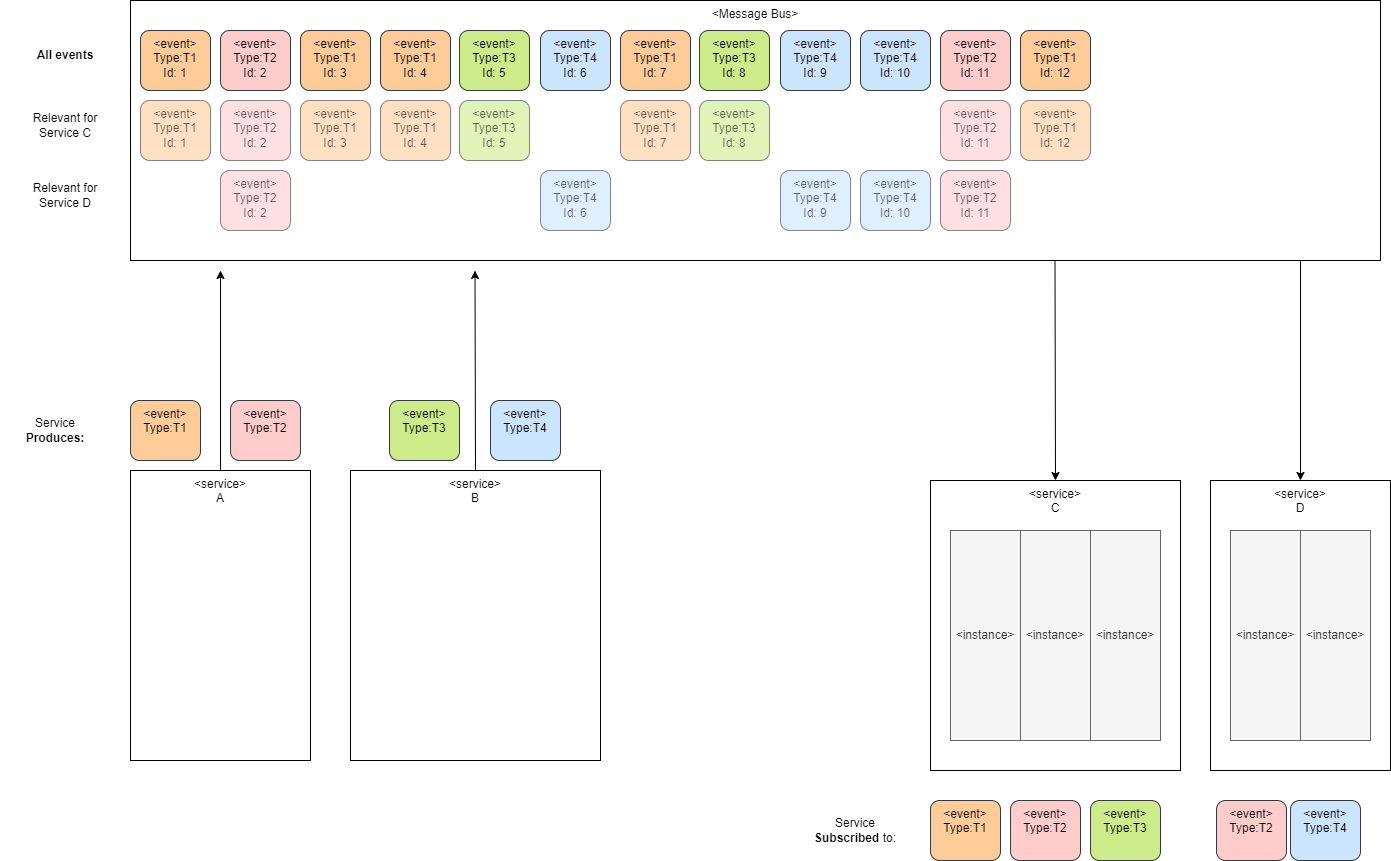

The diagram above was exported from draw.io. Its source (the exported page's mxGraphModel, read from the mxfile embedded in the PNG):
<mxGraphModel dx="2853" dy="2512" grid="1" gridSize="10" guides="1" tooltips="1" connect="1" arrows="1" fold="1" page="1" pageScale="1" pageWidth="827" pageHeight="1169" background="#ffffff" math="0" shadow="0">
  <root>
    <mxCell id="0" />
    <mxCell id="1" parent="0" />
    <mxCell id="jKxlIugZricNWLb47vYU-19" style="rounded=0;orthogonalLoop=1;jettySize=auto;html=1;" edge="1" parent="1" source="jKxlIugZricNWLb47vYU-6">
      <mxGeometry relative="1" as="geometry">
        <mxPoint x="210" y="70" as="targetPoint" />
      </mxGeometry>
    </mxCell>
    <mxCell id="jKxlIugZricNWLb47vYU-6" value="&amp;lt;service&amp;gt;&lt;br&gt;A" style="rounded=0;whiteSpace=wrap;html=1;verticalAlign=top;" vertex="1" parent="1">
      <mxGeometry x="120" y="270" width="180" height="290" as="geometry" />
    </mxCell>
    <mxCell id="jKxlIugZricNWLb47vYU-7" value="&amp;lt;service&amp;gt;&lt;br&gt;B" style="rounded=0;whiteSpace=wrap;html=1;verticalAlign=top;" vertex="1" parent="1">
      <mxGeometry x="340" y="270" width="250" height="290" as="geometry" />
    </mxCell>
    <mxCell id="jKxlIugZricNWLb47vYU-11" value="&amp;lt;service&amp;gt;&lt;br&gt;C" style="rounded=0;whiteSpace=wrap;html=1;verticalAlign=top;" vertex="1" parent="1">
      <mxGeometry x="920" y="280" width="250" height="290" as="geometry" />
    </mxCell>
    <mxCell id="jKxlIugZricNWLb47vYU-12" value="&amp;lt;instance&amp;gt;" style="rounded=0;whiteSpace=wrap;html=1;fillColor=#f5f5f5;strokeColor=#666666;fontColor=#333333;" vertex="1" parent="1">
      <mxGeometry x="940" y="330" width="70" height="210" as="geometry" />
    </mxCell>
    <mxCell id="jKxlIugZricNWLb47vYU-13" value="&amp;lt;instance&amp;gt;" style="rounded=0;whiteSpace=wrap;html=1;fillColor=#f5f5f5;strokeColor=#666666;fontColor=#333333;" vertex="1" parent="1">
      <mxGeometry x="1010" y="330" width="70" height="210" as="geometry" />
    </mxCell>
    <mxCell id="jKxlIugZricNWLb47vYU-14" value="&amp;lt;instance&amp;gt;" style="rounded=0;whiteSpace=wrap;html=1;fillColor=#f5f5f5;strokeColor=#666666;fontColor=#333333;" vertex="1" parent="1">
      <mxGeometry x="1080" y="330" width="70" height="210" as="geometry" />
    </mxCell>
    <mxCell id="jKxlIugZricNWLb47vYU-15" value="&amp;lt;service&amp;gt;&lt;br&gt;D" style="rounded=0;whiteSpace=wrap;html=1;verticalAlign=top;" vertex="1" parent="1">
      <mxGeometry x="1200" y="280" width="180" height="290" as="geometry" />
    </mxCell>
    <mxCell id="jKxlIugZricNWLb47vYU-16" value="&amp;lt;instance&amp;gt;" style="rounded=0;whiteSpace=wrap;html=1;fillColor=#f5f5f5;strokeColor=#666666;fontColor=#333333;" vertex="1" parent="1">
      <mxGeometry x="1220" y="330" width="70" height="210" as="geometry" />
    </mxCell>
    <mxCell id="jKxlIugZricNWLb47vYU-17" value="&amp;lt;instance&amp;gt;" style="rounded=0;whiteSpace=wrap;html=1;fillColor=#f5f5f5;strokeColor=#666666;fontColor=#333333;" vertex="1" parent="1">
      <mxGeometry x="1290" y="330" width="70" height="210" as="geometry" />
    </mxCell>
    <mxCell id="jKxlIugZricNWLb47vYU-18" value="&amp;lt;Message Bus&amp;gt;" style="rounded=0;whiteSpace=wrap;html=1;verticalAlign=top;" vertex="1" parent="1">
      <mxGeometry x="120" y="-200" width="1250" height="260" as="geometry" />
    </mxCell>
    <mxCell id="jKxlIugZricNWLb47vYU-20" style="rounded=0;orthogonalLoop=1;jettySize=auto;html=1;exitX=0.5;exitY=0;exitDx=0;exitDy=0;" edge="1" parent="1" source="jKxlIugZricNWLb47vYU-7">
      <mxGeometry relative="1" as="geometry">
        <mxPoint x="464.5" y="70" as="targetPoint" />
        <mxPoint x="464.5" y="230" as="sourcePoint" />
      </mxGeometry>
    </mxCell>
    <mxCell id="jKxlIugZricNWLb47vYU-21" style="rounded=0;orthogonalLoop=1;jettySize=auto;html=1;entryX=0.5;entryY=0;entryDx=0;entryDy=0;" edge="1" parent="1" target="jKxlIugZricNWLb47vYU-11">
      <mxGeometry relative="1" as="geometry">
        <mxPoint x="1044.5" y="220" as="targetPoint" />
        <mxPoint x="1044.5" y="60" as="sourcePoint" />
      </mxGeometry>
    </mxCell>
    <mxCell id="jKxlIugZricNWLb47vYU-22" style="rounded=0;orthogonalLoop=1;jettySize=auto;html=1;entryX=0.5;entryY=0;entryDx=0;entryDy=0;" edge="1" parent="1" target="jKxlIugZricNWLb47vYU-15">
      <mxGeometry relative="1" as="geometry">
        <mxPoint x="1290" y="220" as="targetPoint" />
        <mxPoint x="1290" y="60" as="sourcePoint" />
      </mxGeometry>
    </mxCell>
    <mxCell id="jKxlIugZricNWLb47vYU-24" value="&amp;lt;event&amp;gt;&lt;br&gt;Type:T1" style="rounded=1;whiteSpace=wrap;html=1;verticalAlign=top;fillColor=#ffcc99;strokeColor=#36393d;" vertex="1" parent="1">
      <mxGeometry x="120" y="200" width="70" height="60" as="geometry" />
    </mxCell>
    <mxCell id="jKxlIugZricNWLb47vYU-25" value="&amp;lt;event&amp;gt;&lt;br&gt;Type:T3" style="rounded=1;whiteSpace=wrap;html=1;verticalAlign=top;fillColor=#cdeb8b;strokeColor=#36393d;" vertex="1" parent="1">
      <mxGeometry x="379" y="200" width="70" height="60" as="geometry" />
    </mxCell>
    <mxCell id="jKxlIugZricNWLb47vYU-27" value="&amp;lt;event&amp;gt;&lt;br&gt;Type:T2" style="rounded=1;whiteSpace=wrap;html=1;verticalAlign=top;fillColor=#ffcccc;strokeColor=#36393d;" vertex="1" parent="1">
      <mxGeometry x="220" y="200" width="70" height="60" as="geometry" />
    </mxCell>
    <mxCell id="jKxlIugZricNWLb47vYU-28" value="&amp;lt;event&amp;gt;&lt;br&gt;Type:T4" style="rounded=1;whiteSpace=wrap;html=1;verticalAlign=top;fillColor=#cce5ff;strokeColor=#36393d;" vertex="1" parent="1">
      <mxGeometry x="480" y="200" width="70" height="60" as="geometry" />
    </mxCell>
    <mxCell id="jKxlIugZricNWLb47vYU-29" value="&amp;lt;event&amp;gt;&lt;br&gt;Type:T4" style="rounded=1;whiteSpace=wrap;html=1;verticalAlign=top;fillColor=#cce5ff;strokeColor=#36393d;" vertex="1" parent="1">
      <mxGeometry x="1280" y="600" width="70" height="60" as="geometry" />
    </mxCell>
    <mxCell id="jKxlIugZricNWLb47vYU-30" value="&amp;lt;event&amp;gt;&lt;br&gt;Type:T1" style="rounded=1;whiteSpace=wrap;html=1;verticalAlign=top;fillColor=#ffcc99;strokeColor=#36393d;" vertex="1" parent="1">
      <mxGeometry x="920" y="600" width="70" height="60" as="geometry" />
    </mxCell>
    <mxCell id="jKxlIugZricNWLb47vYU-31" value="&amp;lt;event&amp;gt;&lt;br&gt;Type:T3" style="rounded=1;whiteSpace=wrap;html=1;verticalAlign=top;fillColor=#cdeb8b;strokeColor=#36393d;" vertex="1" parent="1">
      <mxGeometry x="1080" y="600" width="70" height="60" as="geometry" />
    </mxCell>
    <mxCell id="jKxlIugZricNWLb47vYU-34" value="&amp;lt;event&amp;gt;&lt;br&gt;Type:T2" style="rounded=1;whiteSpace=wrap;html=1;verticalAlign=top;fillColor=#ffcccc;strokeColor=#36393d;" vertex="1" parent="1">
      <mxGeometry x="1206" y="600" width="70" height="60" as="geometry" />
    </mxCell>
    <mxCell id="jKxlIugZricNWLb47vYU-35" value="&amp;lt;event&amp;gt;&lt;br&gt;Type:T2" style="rounded=1;whiteSpace=wrap;html=1;verticalAlign=top;fillColor=#ffcccc;strokeColor=#36393d;" vertex="1" parent="1">
      <mxGeometry x="1000" y="600" width="70" height="60" as="geometry" />
    </mxCell>
    <mxCell id="jKxlIugZricNWLb47vYU-36" value="Service&lt;br&gt;&lt;b&gt;Subscribed &lt;/b&gt;to:" style="text;html=1;strokeColor=none;fillColor=none;align=center;verticalAlign=middle;whiteSpace=wrap;rounded=0;" vertex="1" parent="1">
      <mxGeometry x="790" y="615" width="110" height="30" as="geometry" />
    </mxCell>
    <mxCell id="jKxlIugZricNWLb47vYU-37" value="Service&lt;br&gt;&lt;b&gt;Produces:&lt;/b&gt;" style="text;html=1;strokeColor=none;fillColor=none;align=center;verticalAlign=middle;whiteSpace=wrap;rounded=0;" vertex="1" parent="1">
      <mxGeometry x="-10" y="215" width="110" height="30" as="geometry" />
    </mxCell>
    <mxCell id="jKxlIugZricNWLb47vYU-38" value="&amp;lt;event&amp;gt;&lt;br&gt;Type:T1&lt;br&gt;Id: 1" style="rounded=1;whiteSpace=wrap;html=1;verticalAlign=top;fillColor=#ffcc99;strokeColor=#36393d;" vertex="1" parent="1">
      <mxGeometry x="130" y="-170" width="70" height="60" as="geometry" />
    </mxCell>
    <mxCell id="jKxlIugZricNWLb47vYU-39" value="&amp;lt;event&amp;gt;&lt;br&gt;Type:T2&lt;br&gt;Id: 2" style="rounded=1;whiteSpace=wrap;html=1;verticalAlign=top;fillColor=#ffcccc;strokeColor=#36393d;" vertex="1" parent="1">
      <mxGeometry x="210" y="-170" width="70" height="60" as="geometry" />
    </mxCell>
    <mxCell id="jKxlIugZricNWLb47vYU-40" value="&amp;lt;event&amp;gt;&lt;br&gt;Type:T1&lt;br&gt;Id: 3" style="rounded=1;whiteSpace=wrap;html=1;verticalAlign=top;fillColor=#ffcc99;strokeColor=#36393d;" vertex="1" parent="1">
      <mxGeometry x="290" y="-170" width="70" height="60" as="geometry" />
    </mxCell>
    <mxCell id="jKxlIugZricNWLb47vYU-41" value="&amp;lt;event&amp;gt;&lt;br&gt;Type:T1&lt;br&gt;Id: 4" style="rounded=1;whiteSpace=wrap;html=1;verticalAlign=top;fillColor=#ffcc99;strokeColor=#36393d;" vertex="1" parent="1">
      <mxGeometry x="370" y="-170" width="70" height="60" as="geometry" />
    </mxCell>
    <mxCell id="jKxlIugZricNWLb47vYU-42" value="&amp;lt;event&amp;gt;&lt;br&gt;Type:T3&lt;br style=&quot;border-color: var(--border-color);&quot;&gt;Id:&amp;nbsp;5" style="rounded=1;whiteSpace=wrap;html=1;verticalAlign=top;fillColor=#cdeb8b;strokeColor=#36393d;" vertex="1" parent="1">
      <mxGeometry x="449" y="-170" width="70" height="60" as="geometry" />
    </mxCell>
    <mxCell id="jKxlIugZricNWLb47vYU-43" value="&amp;lt;event&amp;gt;&lt;br&gt;Type:T4&lt;br style=&quot;border-color: var(--border-color);&quot;&gt;Id:&amp;nbsp;6" style="rounded=1;whiteSpace=wrap;html=1;verticalAlign=top;fillColor=#cce5ff;strokeColor=#36393d;" vertex="1" parent="1">
      <mxGeometry x="530" y="-170" width="70" height="60" as="geometry" />
    </mxCell>
    <mxCell id="jKxlIugZricNWLb47vYU-44" value="&amp;lt;event&amp;gt;&lt;br&gt;Type:T1&lt;br style=&quot;border-color: var(--border-color);&quot;&gt;Id:&amp;nbsp;7" style="rounded=1;whiteSpace=wrap;html=1;verticalAlign=top;fillColor=#ffcc99;strokeColor=#36393d;" vertex="1" parent="1">
      <mxGeometry x="610" y="-170" width="70" height="60" as="geometry" />
    </mxCell>
    <mxCell id="jKxlIugZricNWLb47vYU-45" value="&amp;lt;event&amp;gt;&lt;br&gt;Type:T3&lt;br style=&quot;border-color: var(--border-color);&quot;&gt;Id:&amp;nbsp;8" style="rounded=1;whiteSpace=wrap;html=1;verticalAlign=top;fillColor=#cdeb8b;strokeColor=#36393d;" vertex="1" parent="1">
      <mxGeometry x="689" y="-170" width="70" height="60" as="geometry" />
    </mxCell>
    <mxCell id="jKxlIugZricNWLb47vYU-46" value="&amp;lt;event&amp;gt;&lt;br&gt;Type:T4&lt;br style=&quot;border-color: var(--border-color);&quot;&gt;Id:&amp;nbsp;9" style="rounded=1;whiteSpace=wrap;html=1;verticalAlign=top;fillColor=#cce5ff;strokeColor=#36393d;" vertex="1" parent="1">
      <mxGeometry x="770" y="-170" width="70" height="60" as="geometry" />
    </mxCell>
    <mxCell id="jKxlIugZricNWLb47vYU-47" value="&amp;lt;event&amp;gt;&lt;br&gt;Type:T4&lt;br style=&quot;border-color: var(--border-color);&quot;&gt;Id:&amp;nbsp;10" style="rounded=1;whiteSpace=wrap;html=1;verticalAlign=top;fillColor=#cce5ff;strokeColor=#36393d;" vertex="1" parent="1">
      <mxGeometry x="850" y="-170" width="70" height="60" as="geometry" />
    </mxCell>
    <mxCell id="jKxlIugZricNWLb47vYU-48" value="&amp;lt;event&amp;gt;&lt;br&gt;Type:T2&lt;br style=&quot;border-color: var(--border-color);&quot;&gt;Id:&amp;nbsp;11" style="rounded=1;whiteSpace=wrap;html=1;verticalAlign=top;fillColor=#ffcccc;strokeColor=#36393d;" vertex="1" parent="1">
      <mxGeometry x="930" y="-170" width="70" height="60" as="geometry" />
    </mxCell>
    <mxCell id="jKxlIugZricNWLb47vYU-49" value="&amp;lt;event&amp;gt;&lt;br&gt;Type:T1&lt;br style=&quot;border-color: var(--border-color);&quot;&gt;Id:&amp;nbsp;12" style="rounded=1;whiteSpace=wrap;html=1;verticalAlign=top;fillColor=#ffcc99;strokeColor=#36393d;" vertex="1" parent="1">
      <mxGeometry x="1010" y="-170" width="70" height="60" as="geometry" />
    </mxCell>
    <mxCell id="jKxlIugZricNWLb47vYU-50" value="All events" style="text;html=1;strokeColor=none;fillColor=none;align=center;verticalAlign=middle;whiteSpace=wrap;rounded=0;fontStyle=1" vertex="1" parent="1">
      <mxGeometry y="-160" width="110" height="30" as="geometry" />
    </mxCell>
    <mxCell id="jKxlIugZricNWLb47vYU-51" value="&amp;lt;event&amp;gt;&lt;br&gt;Type:T1&lt;br&gt;Id: 1" style="rounded=1;whiteSpace=wrap;html=1;verticalAlign=top;fillColor=#ffcc99;strokeColor=#36393d;textOpacity=60;opacity=60;" vertex="1" parent="1">
      <mxGeometry x="130" y="-100" width="70" height="60" as="geometry" />
    </mxCell>
    <mxCell id="jKxlIugZricNWLb47vYU-52" value="&amp;lt;event&amp;gt;&lt;br&gt;Type:T2&lt;br&gt;Id: 2" style="rounded=1;whiteSpace=wrap;html=1;verticalAlign=top;fillColor=#ffcccc;strokeColor=#36393d;textOpacity=60;opacity=60;" vertex="1" parent="1">
      <mxGeometry x="210" y="-100" width="70" height="60" as="geometry" />
    </mxCell>
    <mxCell id="jKxlIugZricNWLb47vYU-53" value="&amp;lt;event&amp;gt;&lt;br&gt;Type:T1&lt;br&gt;Id: 3" style="rounded=1;whiteSpace=wrap;html=1;verticalAlign=top;fillColor=#ffcc99;strokeColor=#36393d;textOpacity=60;opacity=60;" vertex="1" parent="1">
      <mxGeometry x="290" y="-100" width="70" height="60" as="geometry" />
    </mxCell>
    <mxCell id="jKxlIugZricNWLb47vYU-54" value="&amp;lt;event&amp;gt;&lt;br&gt;Type:T1&lt;br&gt;Id: 4" style="rounded=1;whiteSpace=wrap;html=1;verticalAlign=top;fillColor=#ffcc99;strokeColor=#36393d;textOpacity=60;opacity=60;" vertex="1" parent="1">
      <mxGeometry x="370" y="-100" width="70" height="60" as="geometry" />
    </mxCell>
    <mxCell id="jKxlIugZricNWLb47vYU-55" value="&amp;lt;event&amp;gt;&lt;br&gt;Type:T3&lt;br style=&quot;border-color: var(--border-color);&quot;&gt;Id:&amp;nbsp;5" style="rounded=1;whiteSpace=wrap;html=1;verticalAlign=top;fillColor=#cdeb8b;strokeColor=#36393d;textOpacity=60;opacity=60;" vertex="1" parent="1">
      <mxGeometry x="449" y="-100" width="70" height="60" as="geometry" />
    </mxCell>
    <mxCell id="jKxlIugZricNWLb47vYU-57" value="&amp;lt;event&amp;gt;&lt;br&gt;Type:T1&lt;br style=&quot;border-color: var(--border-color);&quot;&gt;Id:&amp;nbsp;7" style="rounded=1;whiteSpace=wrap;html=1;verticalAlign=top;fillColor=#ffcc99;strokeColor=#36393d;textOpacity=60;opacity=60;" vertex="1" parent="1">
      <mxGeometry x="610" y="-100" width="70" height="60" as="geometry" />
    </mxCell>
    <mxCell id="jKxlIugZricNWLb47vYU-58" value="&amp;lt;event&amp;gt;&lt;br&gt;Type:T3&lt;br style=&quot;border-color: var(--border-color);&quot;&gt;Id:&amp;nbsp;8" style="rounded=1;whiteSpace=wrap;html=1;verticalAlign=top;fillColor=#cdeb8b;strokeColor=#36393d;textOpacity=60;opacity=60;" vertex="1" parent="1">
      <mxGeometry x="689" y="-100" width="70" height="60" as="geometry" />
    </mxCell>
    <mxCell id="jKxlIugZricNWLb47vYU-61" value="&amp;lt;event&amp;gt;&lt;br&gt;Type:T2&lt;br style=&quot;border-color: var(--border-color);&quot;&gt;Id:&amp;nbsp;11" style="rounded=1;whiteSpace=wrap;html=1;verticalAlign=top;fillColor=#ffcccc;strokeColor=#36393d;textOpacity=60;opacity=60;" vertex="1" parent="1">
      <mxGeometry x="930" y="-100" width="70" height="60" as="geometry" />
    </mxCell>
    <mxCell id="jKxlIugZricNWLb47vYU-62" value="&amp;lt;event&amp;gt;&lt;br&gt;Type:T1&lt;br style=&quot;border-color: var(--border-color);&quot;&gt;Id:&amp;nbsp;12" style="rounded=1;whiteSpace=wrap;html=1;verticalAlign=top;fillColor=#ffcc99;strokeColor=#36393d;textOpacity=60;opacity=60;" vertex="1" parent="1">
      <mxGeometry x="1010" y="-100" width="70" height="60" as="geometry" />
    </mxCell>
    <mxCell id="jKxlIugZricNWLb47vYU-63" value="Relevant for Service C" style="text;html=1;strokeColor=none;fillColor=none;align=center;verticalAlign=middle;whiteSpace=wrap;rounded=0;opacity=60;" vertex="1" parent="1">
      <mxGeometry y="-90" width="110" height="30" as="geometry" />
    </mxCell>
    <mxCell id="jKxlIugZricNWLb47vYU-73" value="Relevant for Service D" style="text;html=1;strokeColor=none;fillColor=none;align=center;verticalAlign=middle;whiteSpace=wrap;rounded=0;opacity=60;" vertex="1" parent="1">
      <mxGeometry y="-20" width="110" height="30" as="geometry" />
    </mxCell>
    <mxCell id="jKxlIugZricNWLb47vYU-75" value="&amp;lt;event&amp;gt;&lt;br&gt;Type:T2&lt;br&gt;Id: 2" style="rounded=1;whiteSpace=wrap;html=1;verticalAlign=top;fillColor=#ffcccc;strokeColor=#36393d;textOpacity=60;opacity=60;" vertex="1" parent="1">
      <mxGeometry x="210" y="-30" width="70" height="60" as="geometry" />
    </mxCell>
    <mxCell id="jKxlIugZricNWLb47vYU-79" value="&amp;lt;event&amp;gt;&lt;br&gt;Type:T4&lt;br style=&quot;border-color: var(--border-color);&quot;&gt;Id:&amp;nbsp;6" style="rounded=1;whiteSpace=wrap;html=1;verticalAlign=top;fillColor=#cce5ff;strokeColor=#36393d;textOpacity=60;opacity=60;" vertex="1" parent="1">
      <mxGeometry x="530" y="-30" width="70" height="60" as="geometry" />
    </mxCell>
    <mxCell id="jKxlIugZricNWLb47vYU-82" value="&amp;lt;event&amp;gt;&lt;br&gt;Type:T4&lt;br style=&quot;border-color: var(--border-color);&quot;&gt;Id:&amp;nbsp;9" style="rounded=1;whiteSpace=wrap;html=1;verticalAlign=top;fillColor=#cce5ff;strokeColor=#36393d;textOpacity=60;opacity=60;" vertex="1" parent="1">
      <mxGeometry x="770" y="-30" width="70" height="60" as="geometry" />
    </mxCell>
    <mxCell id="jKxlIugZricNWLb47vYU-83" value="&amp;lt;event&amp;gt;&lt;br&gt;Type:T4&lt;br style=&quot;border-color: var(--border-color);&quot;&gt;Id:&amp;nbsp;10" style="rounded=1;whiteSpace=wrap;html=1;verticalAlign=top;fillColor=#cce5ff;strokeColor=#36393d;textOpacity=60;opacity=60;" vertex="1" parent="1">
      <mxGeometry x="850" y="-30" width="70" height="60" as="geometry" />
    </mxCell>
    <mxCell id="jKxlIugZricNWLb47vYU-84" value="&amp;lt;event&amp;gt;&lt;br&gt;Type:T2&lt;br style=&quot;border-color: var(--border-color);&quot;&gt;Id:&amp;nbsp;11" style="rounded=1;whiteSpace=wrap;html=1;verticalAlign=top;fillColor=#ffcccc;strokeColor=#36393d;textOpacity=60;opacity=60;" vertex="1" parent="1">
      <mxGeometry x="930" y="-30" width="70" height="60" as="geometry" />
    </mxCell>
  </root>
</mxGraphModel>